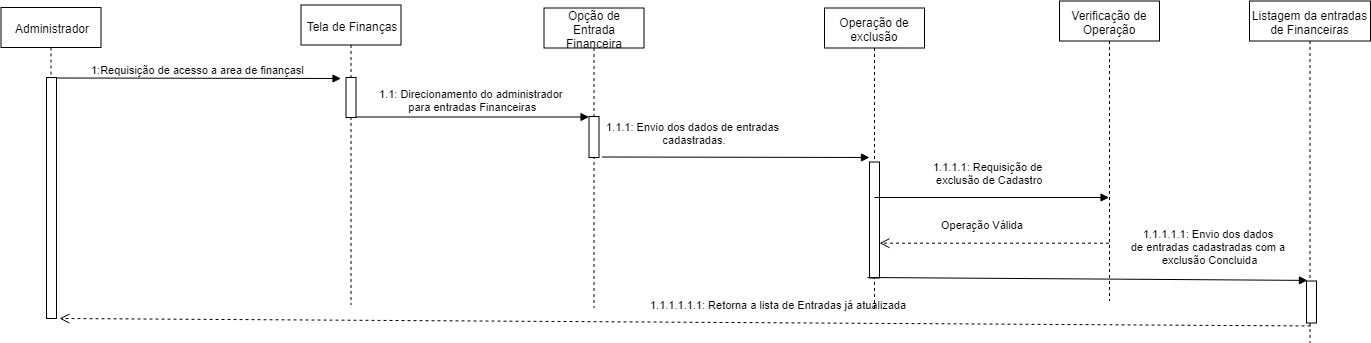

The diagram above was exported from draw.io. Its source (the exported page's mxGraphModel, read from the mxfile embedded in the PNG):
<mxGraphModel dx="868" dy="484" grid="1" gridSize="10" guides="1" tooltips="1" connect="1" arrows="1" fold="1" page="1" pageScale="1" pageWidth="827" pageHeight="1169" math="0" shadow="0">
  <root>
    <mxCell id="0" />
    <mxCell id="1" parent="0" />
    <mxCell id="QbeFH-ASHhtGwF796G7a-1" value="1:Requisição de acesso a area de finançasl" style="html=1;verticalAlign=bottom;endArrow=block;exitX=0.9;exitY=0.03;exitDx=0;exitDy=0;exitPerimeter=0;" edge="1" parent="1">
      <mxGeometry width="80" relative="1" as="geometry">
        <mxPoint x="115.5" y="169.5" as="sourcePoint" />
        <mxPoint x="401.5" y="170" as="targetPoint" />
      </mxGeometry>
    </mxCell>
    <mxCell id="QbeFH-ASHhtGwF796G7a-2" value="1.1: Direcionamento do administrador &lt;br&gt;para entradas Financeiras" style="html=1;verticalAlign=bottom;endArrow=block;" edge="1" parent="1">
      <mxGeometry x="-0.002" y="2" width="80" relative="1" as="geometry">
        <mxPoint x="416.5" y="208.5" as="sourcePoint" />
        <mxPoint x="649.5" y="208.5" as="targetPoint" />
        <mxPoint as="offset" />
      </mxGeometry>
    </mxCell>
    <mxCell id="QbeFH-ASHhtGwF796G7a-3" value="1.1.1: Envio dos dados de entradas&lt;br&gt;&amp;nbsp;cadastradas." style="html=1;verticalAlign=bottom;endArrow=block;" edge="1" parent="1">
      <mxGeometry x="-0.3229" y="9" width="80" relative="1" as="geometry">
        <mxPoint x="662.5" y="248.5" as="sourcePoint" />
        <mxPoint x="930" y="249" as="targetPoint" />
        <mxPoint as="offset" />
      </mxGeometry>
    </mxCell>
    <mxCell id="QbeFH-ASHhtGwF796G7a-4" value="1.1.1.1.1.1: Retorna a lista de Entradas já atualizada" style="html=1;verticalAlign=bottom;endArrow=open;dashed=1;endSize=8;exitX=0.4;exitY=1.071;exitDx=0;exitDy=0;exitPerimeter=0;" edge="1" parent="1" source="QbeFH-ASHhtGwF796G7a-24">
      <mxGeometry x="-0.1492" y="-9" relative="1" as="geometry">
        <mxPoint x="120" y="410" as="targetPoint" />
        <mxPoint x="861.5" y="261" as="sourcePoint" />
        <mxPoint as="offset" />
      </mxGeometry>
    </mxCell>
    <mxCell id="QbeFH-ASHhtGwF796G7a-5" value="Administrador" style="shape=umlLifeline;perimeter=lifelinePerimeter;whiteSpace=wrap;html=1;container=1;collapsible=0;recursiveResize=0;outlineConnect=0;" vertex="1" parent="1">
      <mxGeometry x="61.5" y="99" width="100" height="300" as="geometry" />
    </mxCell>
    <mxCell id="QbeFH-ASHhtGwF796G7a-6" value="" style="html=1;points=[];perimeter=orthogonalPerimeter;" vertex="1" parent="1">
      <mxGeometry x="107" y="169" width="10" height="241" as="geometry" />
    </mxCell>
    <mxCell id="QbeFH-ASHhtGwF796G7a-7" value="Tela de Finanças" style="shape=umlLifeline;perimeter=lifelinePerimeter;whiteSpace=wrap;html=1;container=1;collapsible=0;recursiveResize=0;outlineConnect=0;" vertex="1" parent="1">
      <mxGeometry x="361.5" y="96.5" width="100" height="300" as="geometry" />
    </mxCell>
    <mxCell id="QbeFH-ASHhtGwF796G7a-8" value="" style="html=1;points=[];perimeter=orthogonalPerimeter;" vertex="1" parent="1">
      <mxGeometry x="406.5" y="169" width="10" height="40" as="geometry" />
    </mxCell>
    <mxCell id="QbeFH-ASHhtGwF796G7a-9" value="Opção de Entrada Financeira" style="shape=umlLifeline;perimeter=lifelinePerimeter;whiteSpace=wrap;html=1;container=1;collapsible=0;recursiveResize=0;outlineConnect=0;" vertex="1" parent="1">
      <mxGeometry x="604.5" y="99.5" width="100" height="300" as="geometry" />
    </mxCell>
    <mxCell id="QbeFH-ASHhtGwF796G7a-10" value="" style="html=1;points=[];perimeter=orthogonalPerimeter;" vertex="1" parent="1">
      <mxGeometry x="649.5" y="208" width="10" height="41" as="geometry" />
    </mxCell>
    <mxCell id="QbeFH-ASHhtGwF796G7a-11" value="Listagem da entradas de Financeiras" style="shape=umlLifeline;perimeter=lifelinePerimeter;whiteSpace=wrap;html=1;container=1;collapsible=0;recursiveResize=0;outlineConnect=0;" vertex="1" parent="1">
      <mxGeometry x="1310" y="92.5" width="121" height="342" as="geometry" />
    </mxCell>
    <mxCell id="QbeFH-ASHhtGwF796G7a-13" value="Operação de exclusão" style="shape=umlLifeline;perimeter=lifelinePerimeter;whiteSpace=wrap;html=1;container=1;collapsible=0;recursiveResize=0;outlineConnect=0;" vertex="1" parent="1">
      <mxGeometry x="885" y="99.5" width="100" height="300" as="geometry" />
    </mxCell>
    <mxCell id="QbeFH-ASHhtGwF796G7a-12" value="" style="html=1;points=[];perimeter=orthogonalPerimeter;" vertex="1" parent="QbeFH-ASHhtGwF796G7a-13">
      <mxGeometry x="45" y="154" width="10" height="116" as="geometry" />
    </mxCell>
    <mxCell id="QbeFH-ASHhtGwF796G7a-14" value="Verificação de Operação" style="shape=umlLifeline;perimeter=lifelinePerimeter;whiteSpace=wrap;html=1;container=1;collapsible=0;recursiveResize=0;outlineConnect=0;" vertex="1" parent="1">
      <mxGeometry x="1120" y="92.5" width="100" height="300" as="geometry" />
    </mxCell>
    <mxCell id="QbeFH-ASHhtGwF796G7a-16" value="1.1.1.1: Requisição de &lt;br&gt;exclusão de Cadastro" style="html=1;verticalAlign=bottom;endArrow=block;" edge="1" parent="1" target="QbeFH-ASHhtGwF796G7a-14">
      <mxGeometry x="-0.0192" y="9" width="80" relative="1" as="geometry">
        <mxPoint x="935" y="289" as="sourcePoint" />
        <mxPoint x="1252.5" y="289.5" as="targetPoint" />
        <mxPoint as="offset" />
      </mxGeometry>
    </mxCell>
    <mxCell id="QbeFH-ASHhtGwF796G7a-18" value="Operação Válida" style="html=1;verticalAlign=bottom;endArrow=open;dashed=1;endSize=8;entryX=1;entryY=0.967;entryDx=0;entryDy=0;entryPerimeter=0;" edge="1" parent="1">
      <mxGeometry x="0.1061" y="-10" relative="1" as="geometry">
        <mxPoint x="1169.5" y="334.672" as="sourcePoint" />
        <mxPoint x="940" y="334.672" as="targetPoint" />
        <mxPoint as="offset" />
      </mxGeometry>
    </mxCell>
    <mxCell id="QbeFH-ASHhtGwF796G7a-23" value="1.1.1.1.1: Envio dos dados &lt;br&gt;de entradas cadastradas com a &lt;br&gt;exclusão Concluida" style="html=1;verticalAlign=bottom;endArrow=block;entryX=0.479;entryY=0.817;entryDx=0;entryDy=0;entryPerimeter=0;" edge="1" parent="1" target="QbeFH-ASHhtGwF796G7a-11">
      <mxGeometry x="0.5544" y="11" width="80" relative="1" as="geometry">
        <mxPoint x="928" y="369" as="sourcePoint" />
        <mxPoint x="1324" y="371.01599999999996" as="targetPoint" />
        <mxPoint as="offset" />
      </mxGeometry>
    </mxCell>
    <mxCell id="QbeFH-ASHhtGwF796G7a-24" value="" style="html=1;points=[];perimeter=orthogonalPerimeter;" vertex="1" parent="1">
      <mxGeometry x="1367" y="372.5" width="10" height="42" as="geometry" />
    </mxCell>
  </root>
</mxGraphModel>